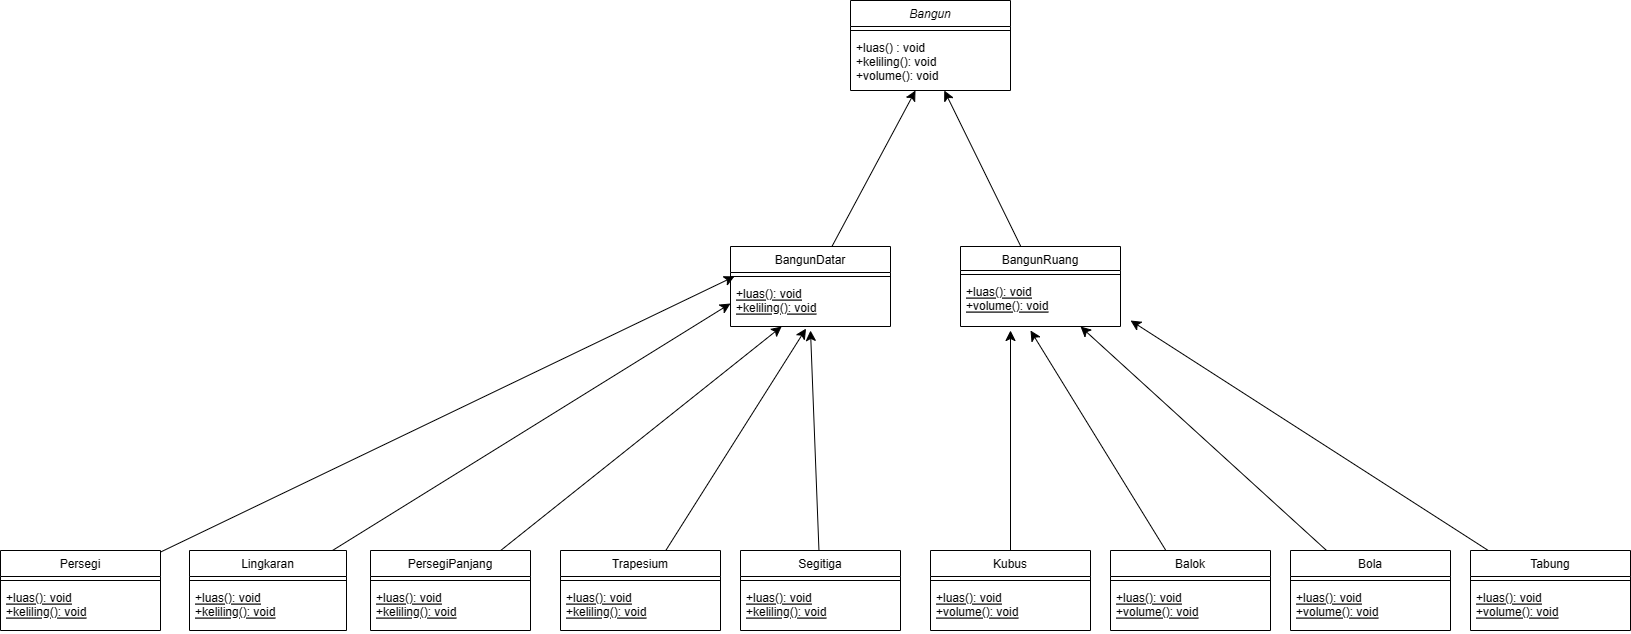

The diagram above was exported from draw.io. Its source (the exported page's mxGraphModel, read from the mxfile embedded in the PNG):
<mxGraphModel dx="1693" dy="1731" grid="1" gridSize="10" guides="1" tooltips="1" connect="1" arrows="1" fold="1" page="1" pageScale="1" pageWidth="827" pageHeight="1169" math="0" shadow="0">
  <root>
    <mxCell id="WIyWlLk6GJQsqaUBKTNV-0" />
    <mxCell id="WIyWlLk6GJQsqaUBKTNV-1" parent="WIyWlLk6GJQsqaUBKTNV-0" />
    <mxCell id="zkfFHV4jXpPFQw0GAbJ--0" value="Bangun" style="swimlane;fontStyle=2;align=center;verticalAlign=top;childLayout=stackLayout;horizontal=1;startSize=26;horizontalStack=0;resizeParent=1;resizeLast=0;collapsible=1;marginBottom=0;rounded=0;shadow=0;strokeWidth=1;" parent="WIyWlLk6GJQsqaUBKTNV-1" vertex="1">
      <mxGeometry x="320" y="-10" width="160" height="90" as="geometry">
        <mxRectangle x="230" y="140" width="160" height="26" as="alternateBounds" />
      </mxGeometry>
    </mxCell>
    <mxCell id="zkfFHV4jXpPFQw0GAbJ--4" value="" style="line;html=1;strokeWidth=1;align=left;verticalAlign=middle;spacingTop=-1;spacingLeft=3;spacingRight=3;rotatable=0;labelPosition=right;points=[];portConstraint=eastwest;" parent="zkfFHV4jXpPFQw0GAbJ--0" vertex="1">
      <mxGeometry y="26" width="160" height="8" as="geometry" />
    </mxCell>
    <mxCell id="zkfFHV4jXpPFQw0GAbJ--5" value="+luas() : void&#10;+keliling(): void&#10;+volume(): void" style="text;align=left;verticalAlign=top;spacingLeft=4;spacingRight=4;overflow=hidden;rotatable=0;points=[[0,0.5],[1,0.5]];portConstraint=eastwest;" parent="zkfFHV4jXpPFQw0GAbJ--0" vertex="1">
      <mxGeometry y="34" width="160" height="56" as="geometry" />
    </mxCell>
    <mxCell id="U_Hg3OFK7XPLVk6QDKYe-9" style="edgeStyle=none;curved=1;rounded=0;orthogonalLoop=1;jettySize=auto;html=1;fontSize=12;startSize=8;endSize=8;" edge="1" parent="WIyWlLk6GJQsqaUBKTNV-1" source="zkfFHV4jXpPFQw0GAbJ--6" target="zkfFHV4jXpPFQw0GAbJ--5">
      <mxGeometry relative="1" as="geometry" />
    </mxCell>
    <mxCell id="zkfFHV4jXpPFQw0GAbJ--6" value="BangunDatar" style="swimlane;fontStyle=0;align=center;verticalAlign=top;childLayout=stackLayout;horizontal=1;startSize=26;horizontalStack=0;resizeParent=1;resizeLast=0;collapsible=1;marginBottom=0;rounded=0;shadow=0;strokeWidth=1;" parent="WIyWlLk6GJQsqaUBKTNV-1" vertex="1">
      <mxGeometry x="200" y="236" width="160" height="80" as="geometry">
        <mxRectangle x="130" y="380" width="160" height="26" as="alternateBounds" />
      </mxGeometry>
    </mxCell>
    <mxCell id="zkfFHV4jXpPFQw0GAbJ--9" value="" style="line;html=1;strokeWidth=1;align=left;verticalAlign=middle;spacingTop=-1;spacingLeft=3;spacingRight=3;rotatable=0;labelPosition=right;points=[];portConstraint=eastwest;" parent="zkfFHV4jXpPFQw0GAbJ--6" vertex="1">
      <mxGeometry y="26" width="160" height="8" as="geometry" />
    </mxCell>
    <mxCell id="zkfFHV4jXpPFQw0GAbJ--10" value="+luas(): void&#10;+keliling(): void" style="text;align=left;verticalAlign=top;spacingLeft=4;spacingRight=4;overflow=hidden;rotatable=0;points=[[0,0.5],[1,0.5]];portConstraint=eastwest;fontStyle=4" parent="zkfFHV4jXpPFQw0GAbJ--6" vertex="1">
      <mxGeometry y="34" width="160" height="46" as="geometry" />
    </mxCell>
    <mxCell id="U_Hg3OFK7XPLVk6QDKYe-10" style="edgeStyle=none;curved=1;rounded=0;orthogonalLoop=1;jettySize=auto;html=1;fontSize=12;startSize=8;endSize=8;" edge="1" parent="WIyWlLk6GJQsqaUBKTNV-1" source="zkfFHV4jXpPFQw0GAbJ--17" target="zkfFHV4jXpPFQw0GAbJ--5">
      <mxGeometry relative="1" as="geometry" />
    </mxCell>
    <mxCell id="zkfFHV4jXpPFQw0GAbJ--17" value="BangunRuang" style="swimlane;fontStyle=0;align=center;verticalAlign=top;childLayout=stackLayout;horizontal=1;startSize=24;horizontalStack=0;resizeParent=1;resizeLast=0;collapsible=1;marginBottom=0;rounded=0;shadow=0;strokeWidth=1;" parent="WIyWlLk6GJQsqaUBKTNV-1" vertex="1">
      <mxGeometry x="430" y="236" width="160" height="80" as="geometry">
        <mxRectangle x="550" y="140" width="160" height="26" as="alternateBounds" />
      </mxGeometry>
    </mxCell>
    <mxCell id="zkfFHV4jXpPFQw0GAbJ--23" value="" style="line;html=1;strokeWidth=1;align=left;verticalAlign=middle;spacingTop=-1;spacingLeft=3;spacingRight=3;rotatable=0;labelPosition=right;points=[];portConstraint=eastwest;" parent="zkfFHV4jXpPFQw0GAbJ--17" vertex="1">
      <mxGeometry y="24" width="160" height="8" as="geometry" />
    </mxCell>
    <mxCell id="U_Hg3OFK7XPLVk6QDKYe-4" value="+luas(): void&#10;+volume(): void" style="text;align=left;verticalAlign=top;spacingLeft=4;spacingRight=4;overflow=hidden;rotatable=0;points=[[0,0.5],[1,0.5]];portConstraint=eastwest;fontStyle=4" vertex="1" parent="zkfFHV4jXpPFQw0GAbJ--17">
      <mxGeometry y="32" width="160" height="36" as="geometry" />
    </mxCell>
    <mxCell id="U_Hg3OFK7XPLVk6QDKYe-28" style="edgeStyle=none;curved=1;rounded=0;orthogonalLoop=1;jettySize=auto;html=1;entryX=0.025;entryY=-0.089;entryDx=0;entryDy=0;entryPerimeter=0;fontSize=12;startSize=8;endSize=8;" edge="1" parent="WIyWlLk6GJQsqaUBKTNV-1" source="U_Hg3OFK7XPLVk6QDKYe-11" target="zkfFHV4jXpPFQw0GAbJ--10">
      <mxGeometry relative="1" as="geometry" />
    </mxCell>
    <mxCell id="U_Hg3OFK7XPLVk6QDKYe-11" value="Persegi" style="swimlane;fontStyle=0;align=center;verticalAlign=top;childLayout=stackLayout;horizontal=1;startSize=26;horizontalStack=0;resizeParent=1;resizeLast=0;collapsible=1;marginBottom=0;rounded=0;shadow=0;strokeWidth=1;" vertex="1" parent="WIyWlLk6GJQsqaUBKTNV-1">
      <mxGeometry x="-530" y="540" width="160" height="80" as="geometry">
        <mxRectangle x="130" y="380" width="160" height="26" as="alternateBounds" />
      </mxGeometry>
    </mxCell>
    <mxCell id="U_Hg3OFK7XPLVk6QDKYe-12" value="" style="line;html=1;strokeWidth=1;align=left;verticalAlign=middle;spacingTop=-1;spacingLeft=3;spacingRight=3;rotatable=0;labelPosition=right;points=[];portConstraint=eastwest;" vertex="1" parent="U_Hg3OFK7XPLVk6QDKYe-11">
      <mxGeometry y="26" width="160" height="8" as="geometry" />
    </mxCell>
    <mxCell id="U_Hg3OFK7XPLVk6QDKYe-13" value="+luas(): void&#10;+keliling(): void" style="text;align=left;verticalAlign=top;spacingLeft=4;spacingRight=4;overflow=hidden;rotatable=0;points=[[0,0.5],[1,0.5]];portConstraint=eastwest;fontStyle=4" vertex="1" parent="U_Hg3OFK7XPLVk6QDKYe-11">
      <mxGeometry y="34" width="160" height="46" as="geometry" />
    </mxCell>
    <mxCell id="U_Hg3OFK7XPLVk6QDKYe-30" style="edgeStyle=none;curved=1;rounded=0;orthogonalLoop=1;jettySize=auto;html=1;fontSize=12;startSize=8;endSize=8;" edge="1" parent="WIyWlLk6GJQsqaUBKTNV-1" source="U_Hg3OFK7XPLVk6QDKYe-14" target="zkfFHV4jXpPFQw0GAbJ--10">
      <mxGeometry relative="1" as="geometry" />
    </mxCell>
    <mxCell id="U_Hg3OFK7XPLVk6QDKYe-14" value="PersegiPanjang" style="swimlane;fontStyle=0;align=center;verticalAlign=top;childLayout=stackLayout;horizontal=1;startSize=26;horizontalStack=0;resizeParent=1;resizeLast=0;collapsible=1;marginBottom=0;rounded=0;shadow=0;strokeWidth=1;" vertex="1" parent="WIyWlLk6GJQsqaUBKTNV-1">
      <mxGeometry x="-160" y="540" width="160" height="80" as="geometry">
        <mxRectangle x="130" y="380" width="160" height="26" as="alternateBounds" />
      </mxGeometry>
    </mxCell>
    <mxCell id="U_Hg3OFK7XPLVk6QDKYe-15" value="" style="line;html=1;strokeWidth=1;align=left;verticalAlign=middle;spacingTop=-1;spacingLeft=3;spacingRight=3;rotatable=0;labelPosition=right;points=[];portConstraint=eastwest;" vertex="1" parent="U_Hg3OFK7XPLVk6QDKYe-14">
      <mxGeometry y="26" width="160" height="8" as="geometry" />
    </mxCell>
    <mxCell id="U_Hg3OFK7XPLVk6QDKYe-16" value="+luas(): void&#10;+keliling(): void" style="text;align=left;verticalAlign=top;spacingLeft=4;spacingRight=4;overflow=hidden;rotatable=0;points=[[0,0.5],[1,0.5]];portConstraint=eastwest;fontStyle=4" vertex="1" parent="U_Hg3OFK7XPLVk6QDKYe-14">
      <mxGeometry y="34" width="160" height="46" as="geometry" />
    </mxCell>
    <mxCell id="U_Hg3OFK7XPLVk6QDKYe-29" style="edgeStyle=none;curved=1;rounded=0;orthogonalLoop=1;jettySize=auto;html=1;entryX=0;entryY=0.5;entryDx=0;entryDy=0;fontSize=12;startSize=8;endSize=8;" edge="1" parent="WIyWlLk6GJQsqaUBKTNV-1" source="U_Hg3OFK7XPLVk6QDKYe-18" target="zkfFHV4jXpPFQw0GAbJ--10">
      <mxGeometry relative="1" as="geometry" />
    </mxCell>
    <mxCell id="U_Hg3OFK7XPLVk6QDKYe-18" value="Lingkaran" style="swimlane;fontStyle=0;align=center;verticalAlign=top;childLayout=stackLayout;horizontal=1;startSize=26;horizontalStack=0;resizeParent=1;resizeLast=0;collapsible=1;marginBottom=0;rounded=0;shadow=0;strokeWidth=1;" vertex="1" parent="WIyWlLk6GJQsqaUBKTNV-1">
      <mxGeometry x="-341" y="540" width="157" height="80" as="geometry">
        <mxRectangle x="130" y="380" width="160" height="26" as="alternateBounds" />
      </mxGeometry>
    </mxCell>
    <mxCell id="U_Hg3OFK7XPLVk6QDKYe-19" value="" style="line;html=1;strokeWidth=1;align=left;verticalAlign=middle;spacingTop=-1;spacingLeft=3;spacingRight=3;rotatable=0;labelPosition=right;points=[];portConstraint=eastwest;" vertex="1" parent="U_Hg3OFK7XPLVk6QDKYe-18">
      <mxGeometry y="26" width="157" height="8" as="geometry" />
    </mxCell>
    <mxCell id="U_Hg3OFK7XPLVk6QDKYe-20" value="+luas(): void&#10;+keliling(): void" style="text;align=left;verticalAlign=top;spacingLeft=4;spacingRight=4;overflow=hidden;rotatable=0;points=[[0,0.5],[1,0.5]];portConstraint=eastwest;fontStyle=4" vertex="1" parent="U_Hg3OFK7XPLVk6QDKYe-18">
      <mxGeometry y="34" width="157" height="46" as="geometry" />
    </mxCell>
    <mxCell id="U_Hg3OFK7XPLVk6QDKYe-32" style="edgeStyle=none;curved=1;rounded=0;orthogonalLoop=1;jettySize=auto;html=1;entryX=0.5;entryY=1.087;entryDx=0;entryDy=0;entryPerimeter=0;fontSize=12;startSize=8;endSize=8;" edge="1" parent="WIyWlLk6GJQsqaUBKTNV-1" source="U_Hg3OFK7XPLVk6QDKYe-21" target="zkfFHV4jXpPFQw0GAbJ--10">
      <mxGeometry relative="1" as="geometry" />
    </mxCell>
    <mxCell id="U_Hg3OFK7XPLVk6QDKYe-21" value="Segitiga" style="swimlane;fontStyle=0;align=center;verticalAlign=top;childLayout=stackLayout;horizontal=1;startSize=26;horizontalStack=0;resizeParent=1;resizeLast=0;collapsible=1;marginBottom=0;rounded=0;shadow=0;strokeWidth=1;" vertex="1" parent="WIyWlLk6GJQsqaUBKTNV-1">
      <mxGeometry x="210" y="540" width="160" height="80" as="geometry">
        <mxRectangle x="130" y="380" width="160" height="26" as="alternateBounds" />
      </mxGeometry>
    </mxCell>
    <mxCell id="U_Hg3OFK7XPLVk6QDKYe-22" value="" style="line;html=1;strokeWidth=1;align=left;verticalAlign=middle;spacingTop=-1;spacingLeft=3;spacingRight=3;rotatable=0;labelPosition=right;points=[];portConstraint=eastwest;" vertex="1" parent="U_Hg3OFK7XPLVk6QDKYe-21">
      <mxGeometry y="26" width="160" height="8" as="geometry" />
    </mxCell>
    <mxCell id="U_Hg3OFK7XPLVk6QDKYe-23" value="+luas(): void&#10;+keliling(): void" style="text;align=left;verticalAlign=top;spacingLeft=4;spacingRight=4;overflow=hidden;rotatable=0;points=[[0,0.5],[1,0.5]];portConstraint=eastwest;fontStyle=4" vertex="1" parent="U_Hg3OFK7XPLVk6QDKYe-21">
      <mxGeometry y="34" width="160" height="46" as="geometry" />
    </mxCell>
    <mxCell id="U_Hg3OFK7XPLVk6QDKYe-31" style="edgeStyle=none;curved=1;rounded=0;orthogonalLoop=1;jettySize=auto;html=1;entryX=0.472;entryY=1.045;entryDx=0;entryDy=0;entryPerimeter=0;fontSize=12;startSize=8;endSize=8;" edge="1" parent="WIyWlLk6GJQsqaUBKTNV-1" source="U_Hg3OFK7XPLVk6QDKYe-24" target="zkfFHV4jXpPFQw0GAbJ--10">
      <mxGeometry relative="1" as="geometry" />
    </mxCell>
    <mxCell id="U_Hg3OFK7XPLVk6QDKYe-24" value="Trapesium" style="swimlane;fontStyle=0;align=center;verticalAlign=top;childLayout=stackLayout;horizontal=1;startSize=26;horizontalStack=0;resizeParent=1;resizeLast=0;collapsible=1;marginBottom=0;rounded=0;shadow=0;strokeWidth=1;" vertex="1" parent="WIyWlLk6GJQsqaUBKTNV-1">
      <mxGeometry x="30" y="540" width="160" height="80" as="geometry">
        <mxRectangle x="130" y="380" width="160" height="26" as="alternateBounds" />
      </mxGeometry>
    </mxCell>
    <mxCell id="U_Hg3OFK7XPLVk6QDKYe-25" value="" style="line;html=1;strokeWidth=1;align=left;verticalAlign=middle;spacingTop=-1;spacingLeft=3;spacingRight=3;rotatable=0;labelPosition=right;points=[];portConstraint=eastwest;" vertex="1" parent="U_Hg3OFK7XPLVk6QDKYe-24">
      <mxGeometry y="26" width="160" height="8" as="geometry" />
    </mxCell>
    <mxCell id="U_Hg3OFK7XPLVk6QDKYe-26" value="+luas(): void&#10;+keliling(): void" style="text;align=left;verticalAlign=top;spacingLeft=4;spacingRight=4;overflow=hidden;rotatable=0;points=[[0,0.5],[1,0.5]];portConstraint=eastwest;fontStyle=4" vertex="1" parent="U_Hg3OFK7XPLVk6QDKYe-24">
      <mxGeometry y="34" width="160" height="46" as="geometry" />
    </mxCell>
    <mxCell id="U_Hg3OFK7XPLVk6QDKYe-45" style="edgeStyle=none;curved=1;rounded=0;orthogonalLoop=1;jettySize=auto;html=1;fontSize=12;startSize=8;endSize=8;" edge="1" parent="WIyWlLk6GJQsqaUBKTNV-1" source="U_Hg3OFK7XPLVk6QDKYe-33">
      <mxGeometry relative="1" as="geometry">
        <mxPoint x="479.9999999999998" y="320" as="targetPoint" />
      </mxGeometry>
    </mxCell>
    <mxCell id="U_Hg3OFK7XPLVk6QDKYe-33" value="Kubus" style="swimlane;fontStyle=0;align=center;verticalAlign=top;childLayout=stackLayout;horizontal=1;startSize=26;horizontalStack=0;resizeParent=1;resizeLast=0;collapsible=1;marginBottom=0;rounded=0;shadow=0;strokeWidth=1;" vertex="1" parent="WIyWlLk6GJQsqaUBKTNV-1">
      <mxGeometry x="400" y="540" width="160" height="80" as="geometry">
        <mxRectangle x="550" y="140" width="160" height="26" as="alternateBounds" />
      </mxGeometry>
    </mxCell>
    <mxCell id="U_Hg3OFK7XPLVk6QDKYe-34" value="" style="line;html=1;strokeWidth=1;align=left;verticalAlign=middle;spacingTop=-1;spacingLeft=3;spacingRight=3;rotatable=0;labelPosition=right;points=[];portConstraint=eastwest;" vertex="1" parent="U_Hg3OFK7XPLVk6QDKYe-33">
      <mxGeometry y="26" width="160" height="8" as="geometry" />
    </mxCell>
    <mxCell id="U_Hg3OFK7XPLVk6QDKYe-35" value="+luas(): void&#10;+volume(): void" style="text;align=left;verticalAlign=top;spacingLeft=4;spacingRight=4;overflow=hidden;rotatable=0;points=[[0,0.5],[1,0.5]];portConstraint=eastwest;fontStyle=4" vertex="1" parent="U_Hg3OFK7XPLVk6QDKYe-33">
      <mxGeometry y="34" width="160" height="36" as="geometry" />
    </mxCell>
    <mxCell id="U_Hg3OFK7XPLVk6QDKYe-47" style="edgeStyle=none;curved=1;rounded=0;orthogonalLoop=1;jettySize=auto;html=1;fontSize=12;startSize=8;endSize=8;" edge="1" parent="WIyWlLk6GJQsqaUBKTNV-1" source="U_Hg3OFK7XPLVk6QDKYe-36">
      <mxGeometry relative="1" as="geometry">
        <mxPoint x="499.9999999999998" y="320" as="targetPoint" />
      </mxGeometry>
    </mxCell>
    <mxCell id="U_Hg3OFK7XPLVk6QDKYe-36" value="Balok" style="swimlane;fontStyle=0;align=center;verticalAlign=top;childLayout=stackLayout;horizontal=1;startSize=26;horizontalStack=0;resizeParent=1;resizeLast=0;collapsible=1;marginBottom=0;rounded=0;shadow=0;strokeWidth=1;" vertex="1" parent="WIyWlLk6GJQsqaUBKTNV-1">
      <mxGeometry x="580" y="540" width="160" height="80" as="geometry">
        <mxRectangle x="550" y="140" width="160" height="26" as="alternateBounds" />
      </mxGeometry>
    </mxCell>
    <mxCell id="U_Hg3OFK7XPLVk6QDKYe-37" value="" style="line;html=1;strokeWidth=1;align=left;verticalAlign=middle;spacingTop=-1;spacingLeft=3;spacingRight=3;rotatable=0;labelPosition=right;points=[];portConstraint=eastwest;" vertex="1" parent="U_Hg3OFK7XPLVk6QDKYe-36">
      <mxGeometry y="26" width="160" height="8" as="geometry" />
    </mxCell>
    <mxCell id="U_Hg3OFK7XPLVk6QDKYe-38" value="+luas(): void&#10;+volume(): void" style="text;align=left;verticalAlign=top;spacingLeft=4;spacingRight=4;overflow=hidden;rotatable=0;points=[[0,0.5],[1,0.5]];portConstraint=eastwest;fontStyle=4" vertex="1" parent="U_Hg3OFK7XPLVk6QDKYe-36">
      <mxGeometry y="34" width="160" height="36" as="geometry" />
    </mxCell>
    <mxCell id="U_Hg3OFK7XPLVk6QDKYe-48" style="edgeStyle=none;curved=1;rounded=0;orthogonalLoop=1;jettySize=auto;html=1;entryX=0.75;entryY=1;entryDx=0;entryDy=0;fontSize=12;startSize=8;endSize=8;" edge="1" parent="WIyWlLk6GJQsqaUBKTNV-1" source="U_Hg3OFK7XPLVk6QDKYe-39" target="zkfFHV4jXpPFQw0GAbJ--17">
      <mxGeometry relative="1" as="geometry" />
    </mxCell>
    <mxCell id="U_Hg3OFK7XPLVk6QDKYe-39" value="Bola" style="swimlane;fontStyle=0;align=center;verticalAlign=top;childLayout=stackLayout;horizontal=1;startSize=26;horizontalStack=0;resizeParent=1;resizeLast=0;collapsible=1;marginBottom=0;rounded=0;shadow=0;strokeWidth=1;" vertex="1" parent="WIyWlLk6GJQsqaUBKTNV-1">
      <mxGeometry x="760" y="540" width="160" height="80" as="geometry">
        <mxRectangle x="550" y="140" width="160" height="26" as="alternateBounds" />
      </mxGeometry>
    </mxCell>
    <mxCell id="U_Hg3OFK7XPLVk6QDKYe-40" value="" style="line;html=1;strokeWidth=1;align=left;verticalAlign=middle;spacingTop=-1;spacingLeft=3;spacingRight=3;rotatable=0;labelPosition=right;points=[];portConstraint=eastwest;" vertex="1" parent="U_Hg3OFK7XPLVk6QDKYe-39">
      <mxGeometry y="26" width="160" height="8" as="geometry" />
    </mxCell>
    <mxCell id="U_Hg3OFK7XPLVk6QDKYe-41" value="+luas(): void&#10;+volume(): void" style="text;align=left;verticalAlign=top;spacingLeft=4;spacingRight=4;overflow=hidden;rotatable=0;points=[[0,0.5],[1,0.5]];portConstraint=eastwest;fontStyle=4" vertex="1" parent="U_Hg3OFK7XPLVk6QDKYe-39">
      <mxGeometry y="34" width="160" height="36" as="geometry" />
    </mxCell>
    <mxCell id="U_Hg3OFK7XPLVk6QDKYe-49" style="edgeStyle=none;curved=1;rounded=0;orthogonalLoop=1;jettySize=auto;html=1;entryX=1.063;entryY=1.167;entryDx=0;entryDy=0;entryPerimeter=0;fontSize=12;startSize=8;endSize=8;" edge="1" parent="WIyWlLk6GJQsqaUBKTNV-1" source="U_Hg3OFK7XPLVk6QDKYe-42" target="U_Hg3OFK7XPLVk6QDKYe-4">
      <mxGeometry relative="1" as="geometry" />
    </mxCell>
    <mxCell id="U_Hg3OFK7XPLVk6QDKYe-42" value="Tabung" style="swimlane;fontStyle=0;align=center;verticalAlign=top;childLayout=stackLayout;horizontal=1;startSize=26;horizontalStack=0;resizeParent=1;resizeLast=0;collapsible=1;marginBottom=0;rounded=0;shadow=0;strokeWidth=1;" vertex="1" parent="WIyWlLk6GJQsqaUBKTNV-1">
      <mxGeometry x="940" y="540" width="160" height="80" as="geometry">
        <mxRectangle x="550" y="140" width="160" height="26" as="alternateBounds" />
      </mxGeometry>
    </mxCell>
    <mxCell id="U_Hg3OFK7XPLVk6QDKYe-43" value="" style="line;html=1;strokeWidth=1;align=left;verticalAlign=middle;spacingTop=-1;spacingLeft=3;spacingRight=3;rotatable=0;labelPosition=right;points=[];portConstraint=eastwest;" vertex="1" parent="U_Hg3OFK7XPLVk6QDKYe-42">
      <mxGeometry y="26" width="160" height="8" as="geometry" />
    </mxCell>
    <mxCell id="U_Hg3OFK7XPLVk6QDKYe-44" value="+luas(): void&#10;+volume(): void" style="text;align=left;verticalAlign=top;spacingLeft=4;spacingRight=4;overflow=hidden;rotatable=0;points=[[0,0.5],[1,0.5]];portConstraint=eastwest;fontStyle=4" vertex="1" parent="U_Hg3OFK7XPLVk6QDKYe-42">
      <mxGeometry y="34" width="160" height="36" as="geometry" />
    </mxCell>
  </root>
</mxGraphModel>